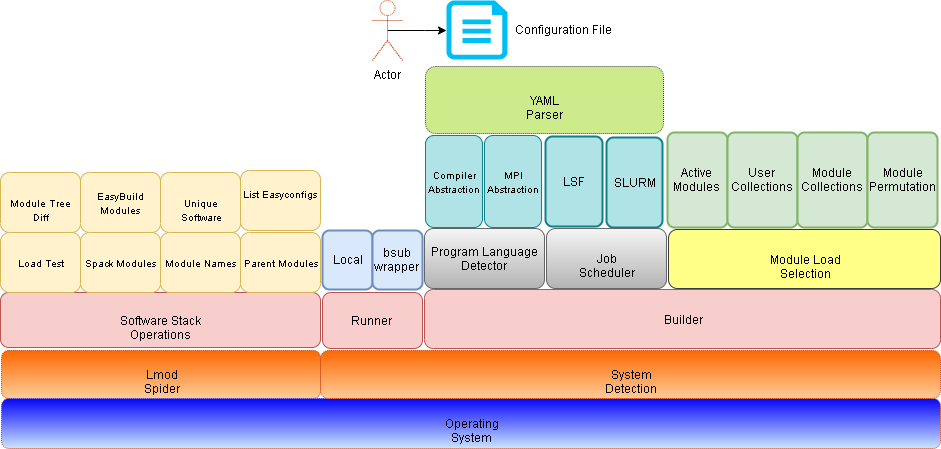

The diagram above was exported from draw.io. Its source (the exported page's mxGraphModel, read from the mxfile embedded in the PNG):
<mxGraphModel dx="1024" dy="485" grid="1" gridSize="10" guides="1" tooltips="1" connect="1" arrows="1" fold="1" page="1" pageScale="1" pageWidth="850" pageHeight="1100" math="0" shadow="0">
  <root>
    <mxCell id="0" />
    <mxCell id="1" parent="0" />
    <mxCell id="hybhwEmdyjt6frmV3rpr-2" value="LSF" style="rounded=1;whiteSpace=wrap;html=1;absoluteArcSize=1;arcSize=14;strokeWidth=2;fillColor=#b0e3e6;strokeColor=#0e8088;" parent="1" vertex="1">
      <mxGeometry x="635" y="156" width="57" height="90" as="geometry" />
    </mxCell>
    <mxCell id="hybhwEmdyjt6frmV3rpr-3" value="SLURM" style="rounded=1;whiteSpace=wrap;html=1;absoluteArcSize=1;arcSize=14;strokeWidth=2;fillColor=#b0e3e6;strokeColor=#0e8088;" parent="1" vertex="1">
      <mxGeometry x="696" y="157" width="56" height="90" as="geometry" />
    </mxCell>
    <mxCell id="hybhwEmdyjt6frmV3rpr-5" value="Active Modules" style="rounded=1;whiteSpace=wrap;html=1;absoluteArcSize=1;arcSize=14;strokeWidth=2;fillColor=#d5e8d4;strokeColor=#82b366;" parent="1" vertex="1">
      <mxGeometry x="757" y="152" width="60" height="95" as="geometry" />
    </mxCell>
    <mxCell id="hybhwEmdyjt6frmV3rpr-6" value="User Collections" style="rounded=1;whiteSpace=wrap;html=1;absoluteArcSize=1;arcSize=14;strokeWidth=2;fillColor=#d5e8d4;strokeColor=#82b366;" parent="1" vertex="1">
      <mxGeometry x="817" y="152" width="70" height="95" as="geometry" />
    </mxCell>
    <mxCell id="hybhwEmdyjt6frmV3rpr-7" value="Module Collections" style="rounded=1;whiteSpace=wrap;html=1;absoluteArcSize=1;arcSize=14;strokeWidth=2;fillColor=#d5e8d4;strokeColor=#82b366;" parent="1" vertex="1">
      <mxGeometry x="887" y="152" width="70" height="95" as="geometry" />
    </mxCell>
    <mxCell id="hybhwEmdyjt6frmV3rpr-8" value="Module Permutation" style="rounded=1;whiteSpace=wrap;html=1;absoluteArcSize=1;arcSize=14;strokeWidth=2;fillColor=#d5e8d4;strokeColor=#82b366;" parent="1" vertex="1">
      <mxGeometry x="957" y="152" width="70" height="95" as="geometry" />
    </mxCell>
    <mxCell id="hybhwEmdyjt6frmV3rpr-9" value="Software Stack Operations" style="rounded=1;whiteSpace=wrap;html=1;fillColor=#f8cecc;strokeColor=#b85450;" parent="1" vertex="1">
      <mxGeometry x="90" y="312" width="320" height="55" as="geometry" />
    </mxCell>
    <mxCell id="hybhwEmdyjt6frmV3rpr-17" value="Module Load Selection" style="rounded=1;whiteSpace=wrap;html=1;shadow=0;glass=0;comic=0;fillColor=#ffff88;strokeColor=#36393d;" parent="1" vertex="1">
      <mxGeometry x="758" y="249" width="272" height="59" as="geometry" />
    </mxCell>
    <mxCell id="hybhwEmdyjt6frmV3rpr-19" value="Job Scheduler" style="rounded=1;whiteSpace=wrap;html=1;shadow=0;glass=0;comic=0;gradientColor=#b3b3b3;fillColor=#f5f5f5;strokeColor=#666666;" parent="1" vertex="1">
      <mxGeometry x="636" y="248" width="120" height="60" as="geometry" />
    </mxCell>
    <mxCell id="hybhwEmdyjt6frmV3rpr-24" value="&lt;font style=&quot;font-size: 10px&quot;&gt;Load Test&lt;/font&gt;" style="rounded=1;whiteSpace=wrap;html=1;flipV=1;flipH=1;fillColor=#fff2cc;strokeColor=#d6b656;" parent="1" vertex="1">
      <mxGeometry x="90" y="252" width="80" height="60" as="geometry" />
    </mxCell>
    <mxCell id="hybhwEmdyjt6frmV3rpr-25" value="Lmod Spider" style="rounded=1;whiteSpace=wrap;html=1;shadow=0;glass=0;comic=0;fillColor=#fa6800;strokeColor=#C73500;fontColor=#000000;dashed=1;dashPattern=1 1;gradientColor=#FFCC99;" parent="1" vertex="1">
      <mxGeometry x="91" y="370" width="319" height="48" as="geometry" />
    </mxCell>
    <mxCell id="hybhwEmdyjt6frmV3rpr-26" value="Runner&amp;nbsp;" style="rounded=1;whiteSpace=wrap;html=1;shadow=0;glass=0;comic=0;fillColor=#f8cecc;strokeColor=#b85450;" parent="1" vertex="1">
      <mxGeometry x="412" y="312" width="100" height="56" as="geometry" />
    </mxCell>
    <mxCell id="hybhwEmdyjt6frmV3rpr-28" value="Local" style="rounded=1;whiteSpace=wrap;html=1;absoluteArcSize=1;arcSize=14;strokeWidth=2;fillColor=#dae8fc;strokeColor=#6c8ebf;" parent="1" vertex="1">
      <mxGeometry x="412" y="250" width="50" height="59" as="geometry" />
    </mxCell>
    <mxCell id="hybhwEmdyjt6frmV3rpr-29" value="bsub wrapper" style="rounded=1;whiteSpace=wrap;html=1;absoluteArcSize=1;arcSize=14;strokeWidth=2;fillColor=#dae8fc;strokeColor=#6c8ebf;" parent="1" vertex="1">
      <mxGeometry x="462" y="250" width="50" height="59" as="geometry" />
    </mxCell>
    <mxCell id="hybhwEmdyjt6frmV3rpr-30" value="&lt;font style=&quot;font-size: 10px&quot;&gt;Compiler Abstraction&lt;/font&gt;" style="rounded=1;whiteSpace=wrap;html=1;shadow=0;glass=0;comic=0;fillColor=#b0e3e6;strokeColor=#0e8088;" parent="1" vertex="1">
      <mxGeometry x="515" y="155" width="57" height="92" as="geometry" />
    </mxCell>
    <mxCell id="hybhwEmdyjt6frmV3rpr-31" value="&lt;font style=&quot;font-size: 10px&quot;&gt;Module Tree Diff&lt;/font&gt;" style="rounded=1;whiteSpace=wrap;html=1;flipV=1;flipH=1;fillColor=#fff2cc;strokeColor=#d6b656;" parent="1" vertex="1">
      <mxGeometry x="90" y="192" width="80" height="60" as="geometry" />
    </mxCell>
    <mxCell id="hybhwEmdyjt6frmV3rpr-32" value="&lt;font style=&quot;font-size: 10px&quot;&gt;EasyBuild Modules&lt;/font&gt;" style="rounded=1;whiteSpace=wrap;html=1;flipV=1;flipH=1;fillColor=#fff2cc;strokeColor=#d6b656;" parent="1" vertex="1">
      <mxGeometry x="170" y="192" width="80" height="60" as="geometry" />
    </mxCell>
    <mxCell id="hybhwEmdyjt6frmV3rpr-33" value="&lt;font style=&quot;font-size: 10px&quot;&gt;Spack Modules&lt;/font&gt;" style="rounded=1;whiteSpace=wrap;html=1;flipV=1;flipH=1;fillColor=#fff2cc;strokeColor=#d6b656;" parent="1" vertex="1">
      <mxGeometry x="170" y="252" width="80" height="60" as="geometry" />
    </mxCell>
    <mxCell id="hybhwEmdyjt6frmV3rpr-34" value="&lt;span style=&quot;font-size: 10px&quot;&gt;Unique Software&lt;/span&gt;" style="rounded=1;whiteSpace=wrap;html=1;flipV=1;flipH=1;fillColor=#fff2cc;strokeColor=#d6b656;" parent="1" vertex="1">
      <mxGeometry x="250" y="192" width="80" height="60" as="geometry" />
    </mxCell>
    <mxCell id="hybhwEmdyjt6frmV3rpr-35" value="&lt;font style=&quot;font-size: 10px&quot;&gt;Module Names&lt;/font&gt;" style="rounded=1;whiteSpace=wrap;html=1;flipV=1;flipH=1;fillColor=#fff2cc;strokeColor=#d6b656;" parent="1" vertex="1">
      <mxGeometry x="250" y="252" width="80" height="60" as="geometry" />
    </mxCell>
    <mxCell id="hybhwEmdyjt6frmV3rpr-36" value="&lt;span style=&quot;font-size: 10px&quot;&gt;Parent Modules&lt;/span&gt;" style="rounded=1;whiteSpace=wrap;html=1;flipV=1;flipH=1;fillColor=#fff2cc;strokeColor=#d6b656;" parent="1" vertex="1">
      <mxGeometry x="330" y="252" width="80" height="60" as="geometry" />
    </mxCell>
    <mxCell id="hybhwEmdyjt6frmV3rpr-37" value="&lt;font style=&quot;font-size: 10px&quot;&gt;List Easyconfigs&lt;/font&gt;" style="rounded=1;whiteSpace=wrap;html=1;flipV=1;flipH=1;fillColor=#fff2cc;strokeColor=#d6b656;" parent="1" vertex="1">
      <mxGeometry x="330" y="190" width="80" height="60" as="geometry" />
    </mxCell>
    <mxCell id="hybhwEmdyjt6frmV3rpr-40" value="Builder" style="rounded=1;whiteSpace=wrap;html=1;shadow=0;glass=0;comic=0;fillColor=#f8cecc;strokeColor=#b85450;" parent="1" vertex="1">
      <mxGeometry x="514" y="309" width="516" height="59" as="geometry" />
    </mxCell>
    <mxCell id="hybhwEmdyjt6frmV3rpr-41" value="Operating System" style="rounded=1;whiteSpace=wrap;html=1;shadow=0;glass=0;comic=0;fillColor=#0505FA;strokeColor=#C73500;fontColor=#000000;dashed=1;dashPattern=1 1;gradientColor=#CCE5FF;" parent="1" vertex="1">
      <mxGeometry x="91" y="418" width="939" height="50" as="geometry" />
    </mxCell>
    <mxCell id="hybhwEmdyjt6frmV3rpr-43" value="System Detection" style="rounded=1;whiteSpace=wrap;html=1;shadow=0;glass=0;comic=0;arcSize=17;fillColor=#fa6800;strokeColor=#C73500;fontColor=#000000;dashed=1;dashPattern=1 1;gradientColor=#FFCC99;" parent="1" vertex="1">
      <mxGeometry x="410" y="370" width="620" height="48" as="geometry" />
    </mxCell>
    <mxCell id="hybhwEmdyjt6frmV3rpr-45" value="Program Language Detector" style="rounded=1;whiteSpace=wrap;html=1;shadow=0;glass=0;comic=0;gradientColor=#b3b3b3;fillColor=#f5f5f5;strokeColor=#666666;" parent="1" vertex="1">
      <mxGeometry x="514" y="248" width="120" height="60" as="geometry" />
    </mxCell>
    <mxCell id="hybhwEmdyjt6frmV3rpr-46" value="&lt;font style=&quot;font-size: 10px&quot;&gt;MPI Abstraction&lt;/font&gt;" style="rounded=1;whiteSpace=wrap;html=1;shadow=0;glass=0;comic=0;fillColor=#b0e3e6;strokeColor=#0e8088;" parent="1" vertex="1">
      <mxGeometry x="574" y="155" width="57" height="92" as="geometry" />
    </mxCell>
    <mxCell id="hybhwEmdyjt6frmV3rpr-47" value="YAML Parser" style="rounded=1;whiteSpace=wrap;html=1;shadow=0;glass=0;dashed=1;dashPattern=1 1;comic=0;strokeColor=#36393d;fillColor=#cdeb8b;" parent="1" vertex="1">
      <mxGeometry x="515" y="86" width="238" height="67" as="geometry" />
    </mxCell>
    <mxCell id="hybhwEmdyjt6frmV3rpr-54" value="" style="edgeStyle=orthogonalEdgeStyle;rounded=0;orthogonalLoop=1;jettySize=auto;html=1;fontColor=#000000;exitX=0.5;exitY=0.5;exitDx=0;exitDy=0;exitPerimeter=0;" parent="1" source="hybhwEmdyjt6frmV3rpr-50" target="hybhwEmdyjt6frmV3rpr-53" edge="1">
      <mxGeometry relative="1" as="geometry" />
    </mxCell>
    <mxCell id="hybhwEmdyjt6frmV3rpr-50" value="Actor" style="shape=umlActor;verticalLabelPosition=bottom;labelBackgroundColor=#ffffff;verticalAlign=top;html=1;outlineConnect=0;rounded=0;shadow=0;glass=0;dashed=1;dashPattern=1 1;comic=0;strokeColor=#C73500;fillColor=none;gradientColor=#CCE5FF;fontColor=#000000;" parent="1" vertex="1">
      <mxGeometry x="462" y="20" width="30" height="60" as="geometry" />
    </mxCell>
    <mxCell id="hybhwEmdyjt6frmV3rpr-53" value="" style="verticalLabelPosition=bottom;html=1;verticalAlign=top;align=center;strokeColor=none;fillColor=#00BEF2;shape=mxgraph.azure.cloud_services_configuration_file;pointerEvents=1;rounded=0;shadow=0;glass=0;dashed=1;dashPattern=1 1;comic=0;fontColor=#000000;" parent="1" vertex="1">
      <mxGeometry x="536" y="20" width="61" height="59" as="geometry" />
    </mxCell>
    <mxCell id="hybhwEmdyjt6frmV3rpr-55" value="Configuration File" style="text;html=1;resizable=0;points=[];autosize=1;align=left;verticalAlign=top;spacingTop=-4;fontColor=#000000;" parent="1" vertex="1">
      <mxGeometry x="602.5" y="40" width="110" height="20" as="geometry" />
    </mxCell>
  </root>
</mxGraphModel>